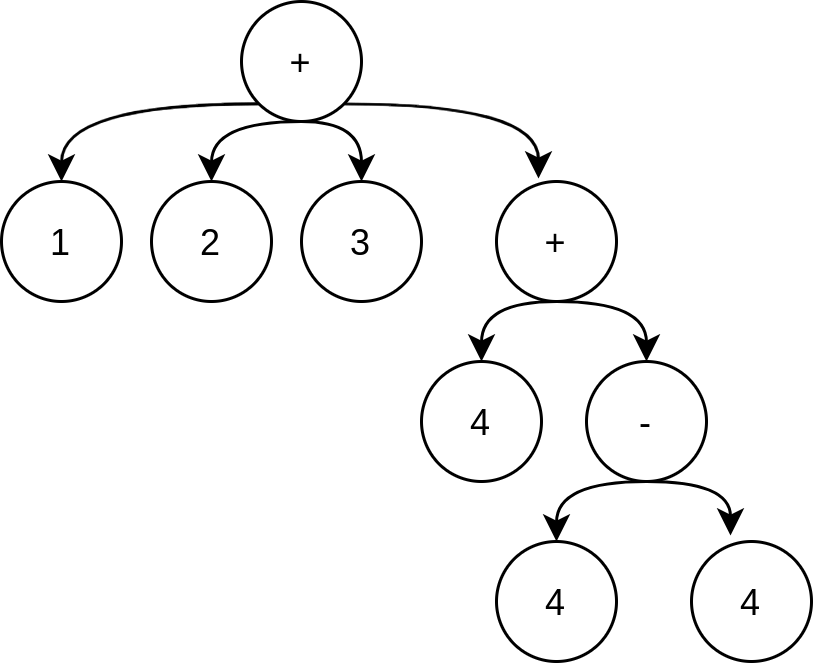

The diagram above was exported from draw.io. Its source (the exported page's mxGraphModel, read from the mxfile embedded in the PNG):
<mxGraphModel dx="778" dy="1055" grid="1" gridSize="10" guides="1" tooltips="1" connect="1" arrows="1" fold="1" page="1" pageScale="1" pageWidth="850" pageHeight="1100" math="0" shadow="0">
  <root>
    <mxCell id="0" />
    <mxCell id="1" parent="0" />
    <mxCell id="A9ElXACtrCeZ3ZgPWztT-16" style="edgeStyle=orthogonalEdgeStyle;orthogonalLoop=1;jettySize=auto;html=1;exitX=0;exitY=1;exitDx=0;exitDy=0;entryX=0.5;entryY=0;entryDx=0;entryDy=0;curved=1;" edge="1" parent="1" source="A9ElXACtrCeZ3ZgPWztT-20" target="A9ElXACtrCeZ3ZgPWztT-22">
      <mxGeometry relative="1" as="geometry" />
    </mxCell>
    <mxCell id="A9ElXACtrCeZ3ZgPWztT-17" style="edgeStyle=orthogonalEdgeStyle;curved=1;orthogonalLoop=1;jettySize=auto;html=1;exitX=0.5;exitY=1;exitDx=0;exitDy=0;entryX=0.5;entryY=0;entryDx=0;entryDy=0;" edge="1" parent="1" source="A9ElXACtrCeZ3ZgPWztT-20" target="A9ElXACtrCeZ3ZgPWztT-21">
      <mxGeometry relative="1" as="geometry" />
    </mxCell>
    <mxCell id="A9ElXACtrCeZ3ZgPWztT-18" style="edgeStyle=orthogonalEdgeStyle;curved=1;orthogonalLoop=1;jettySize=auto;html=1;exitX=0.5;exitY=1;exitDx=0;exitDy=0;entryX=0.5;entryY=0;entryDx=0;entryDy=0;" edge="1" parent="1" source="A9ElXACtrCeZ3ZgPWztT-20" target="A9ElXACtrCeZ3ZgPWztT-23">
      <mxGeometry relative="1" as="geometry" />
    </mxCell>
    <mxCell id="A9ElXACtrCeZ3ZgPWztT-19" style="edgeStyle=orthogonalEdgeStyle;curved=1;orthogonalLoop=1;jettySize=auto;html=1;exitX=1;exitY=1;exitDx=0;exitDy=0;entryX=0.35;entryY=-0.025;entryDx=0;entryDy=0;entryPerimeter=0;" edge="1" parent="1" source="A9ElXACtrCeZ3ZgPWztT-20" target="A9ElXACtrCeZ3ZgPWztT-26">
      <mxGeometry relative="1" as="geometry" />
    </mxCell>
    <mxCell id="A9ElXACtrCeZ3ZgPWztT-20" value="+" style="ellipse;whiteSpace=wrap;html=1;aspect=fixed;" vertex="1" parent="1">
      <mxGeometry x="285" y="500" width="40" height="40" as="geometry" />
    </mxCell>
    <mxCell id="A9ElXACtrCeZ3ZgPWztT-21" value="2" style="ellipse;whiteSpace=wrap;html=1;aspect=fixed;" vertex="1" parent="1">
      <mxGeometry x="255" y="560" width="40" height="40" as="geometry" />
    </mxCell>
    <mxCell id="A9ElXACtrCeZ3ZgPWztT-22" value="1" style="ellipse;whiteSpace=wrap;html=1;aspect=fixed;" vertex="1" parent="1">
      <mxGeometry x="205" y="560" width="40" height="40" as="geometry" />
    </mxCell>
    <mxCell id="A9ElXACtrCeZ3ZgPWztT-23" value="3" style="ellipse;whiteSpace=wrap;html=1;aspect=fixed;" vertex="1" parent="1">
      <mxGeometry x="305" y="560" width="40" height="40" as="geometry" />
    </mxCell>
    <mxCell id="A9ElXACtrCeZ3ZgPWztT-24" style="edgeStyle=orthogonalEdgeStyle;curved=1;orthogonalLoop=1;jettySize=auto;html=1;exitX=0.5;exitY=1;exitDx=0;exitDy=0;entryX=0.5;entryY=0;entryDx=0;entryDy=0;" edge="1" parent="1" source="A9ElXACtrCeZ3ZgPWztT-26" target="A9ElXACtrCeZ3ZgPWztT-27">
      <mxGeometry relative="1" as="geometry" />
    </mxCell>
    <mxCell id="A9ElXACtrCeZ3ZgPWztT-25" style="edgeStyle=orthogonalEdgeStyle;curved=1;orthogonalLoop=1;jettySize=auto;html=1;exitX=0.5;exitY=1;exitDx=0;exitDy=0;entryX=0.5;entryY=0;entryDx=0;entryDy=0;" edge="1" parent="1" source="A9ElXACtrCeZ3ZgPWztT-26" target="A9ElXACtrCeZ3ZgPWztT-28">
      <mxGeometry relative="1" as="geometry" />
    </mxCell>
    <mxCell id="A9ElXACtrCeZ3ZgPWztT-26" value="+" style="ellipse;whiteSpace=wrap;html=1;aspect=fixed;" vertex="1" parent="1">
      <mxGeometry x="370" y="560" width="40" height="40" as="geometry" />
    </mxCell>
    <mxCell id="A9ElXACtrCeZ3ZgPWztT-27" value="4" style="ellipse;whiteSpace=wrap;html=1;aspect=fixed;" vertex="1" parent="1">
      <mxGeometry x="345" y="620" width="40" height="40" as="geometry" />
    </mxCell>
    <mxCell id="A9ElXACtrCeZ3ZgPWztT-30" style="edgeStyle=orthogonalEdgeStyle;curved=1;orthogonalLoop=1;jettySize=auto;html=1;exitX=0.5;exitY=1;exitDx=0;exitDy=0;entryX=0.5;entryY=0;entryDx=0;entryDy=0;" edge="1" parent="1" source="A9ElXACtrCeZ3ZgPWztT-28" target="A9ElXACtrCeZ3ZgPWztT-29">
      <mxGeometry relative="1" as="geometry" />
    </mxCell>
    <mxCell id="A9ElXACtrCeZ3ZgPWztT-32" style="edgeStyle=orthogonalEdgeStyle;curved=1;orthogonalLoop=1;jettySize=auto;html=1;exitX=0.5;exitY=1;exitDx=0;exitDy=0;entryX=0.325;entryY=-0.05;entryDx=0;entryDy=0;entryPerimeter=0;" edge="1" parent="1" source="A9ElXACtrCeZ3ZgPWztT-28" target="A9ElXACtrCeZ3ZgPWztT-31">
      <mxGeometry relative="1" as="geometry" />
    </mxCell>
    <mxCell id="A9ElXACtrCeZ3ZgPWztT-28" value="-" style="ellipse;whiteSpace=wrap;html=1;aspect=fixed;" vertex="1" parent="1">
      <mxGeometry x="400" y="620" width="40" height="40" as="geometry" />
    </mxCell>
    <mxCell id="A9ElXACtrCeZ3ZgPWztT-29" value="4" style="ellipse;whiteSpace=wrap;html=1;aspect=fixed;" vertex="1" parent="1">
      <mxGeometry x="370" y="680" width="40" height="40" as="geometry" />
    </mxCell>
    <mxCell id="A9ElXACtrCeZ3ZgPWztT-31" value="4" style="ellipse;whiteSpace=wrap;html=1;aspect=fixed;" vertex="1" parent="1">
      <mxGeometry x="435" y="680" width="40" height="40" as="geometry" />
    </mxCell>
  </root>
</mxGraphModel>